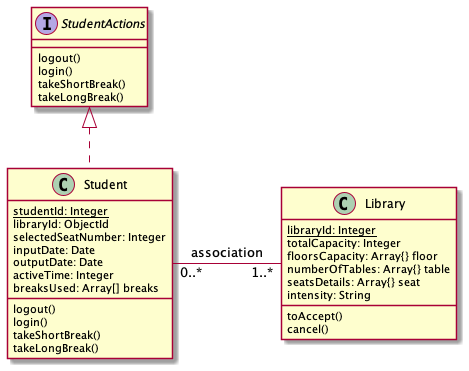

The diagram above was rendered by PlantUML. Its source (embedded in the PNG):
@startuml

interface StudentActions {
  logout()
  login()
  takeShortBreak()
  takeLongBreak()
}

class Student {
  {static} studentId: Integer
  libraryId: ObjectId
  selectedSeatNumber: Integer
  inputDate: Date
  outputDate: Date
  activeTime: Integer
  breaksUsed: Array[] breaks
  
  logout()
  login()
  takeShortBreak()
  takeLongBreak()
}

class Library {
  {static} libraryId: Integer
  totalCapacity: Integer
  floorsCapacity: Array{} floor
  numberOfTables: Array{} table
  seatsDetails: Array{} seat
  intensity: String

  toAccept()
  cancel()

}

' Student and Library have a association
Student "0..*" - "1..*" Library : association
class Student implements StudentActions

@enduml